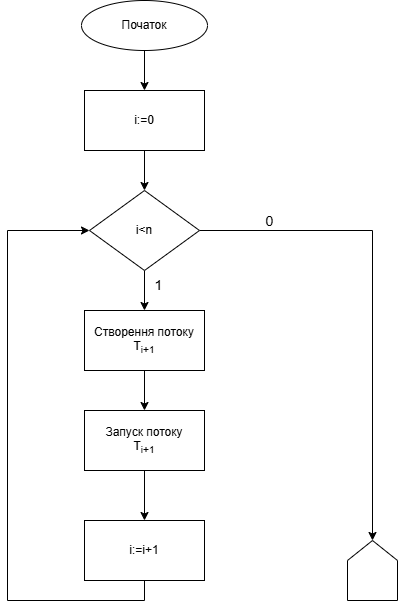

The diagram above was exported from draw.io. Its source (the exported page's mxGraphModel, read from the mxfile embedded in the PNG):
<mxGraphModel dx="1426" dy="819" grid="1" gridSize="10" guides="1" tooltips="1" connect="1" arrows="1" fold="1" page="1" pageScale="1" pageWidth="827" pageHeight="1169" math="0" shadow="0">
  <root>
    <mxCell id="0" />
    <mxCell id="1" parent="0" />
    <mxCell id="qCiCwyf3F7qYNBsAsXKr-12" style="edgeStyle=orthogonalEdgeStyle;rounded=0;orthogonalLoop=1;jettySize=auto;html=1;exitX=0.5;exitY=1;exitDx=0;exitDy=0;entryX=0.5;entryY=0;entryDx=0;entryDy=0;" edge="1" parent="1" source="qCiCwyf3F7qYNBsAsXKr-3" target="qCiCwyf3F7qYNBsAsXKr-4">
      <mxGeometry relative="1" as="geometry" />
    </mxCell>
    <mxCell id="qCiCwyf3F7qYNBsAsXKr-3" value="Початок" style="ellipse;whiteSpace=wrap;html=1;" vertex="1" parent="1">
      <mxGeometry x="354" y="60" width="126" height="50" as="geometry" />
    </mxCell>
    <mxCell id="qCiCwyf3F7qYNBsAsXKr-13" style="edgeStyle=orthogonalEdgeStyle;rounded=0;orthogonalLoop=1;jettySize=auto;html=1;exitX=0.5;exitY=1;exitDx=0;exitDy=0;entryX=0.5;entryY=0;entryDx=0;entryDy=0;" edge="1" parent="1" source="qCiCwyf3F7qYNBsAsXKr-4" target="qCiCwyf3F7qYNBsAsXKr-5">
      <mxGeometry relative="1" as="geometry" />
    </mxCell>
    <mxCell id="qCiCwyf3F7qYNBsAsXKr-18" style="edgeStyle=orthogonalEdgeStyle;rounded=0;orthogonalLoop=1;jettySize=auto;html=1;" edge="1" parent="1" source="qCiCwyf3F7qYNBsAsXKr-5" target="qCiCwyf3F7qYNBsAsXKr-10">
      <mxGeometry relative="1" as="geometry" />
    </mxCell>
    <mxCell id="qCiCwyf3F7qYNBsAsXKr-19" value="0" style="edgeLabel;html=1;align=center;verticalAlign=middle;resizable=0;points=[];fontSize=14;" vertex="1" connectable="0" parent="qCiCwyf3F7qYNBsAsXKr-18">
      <mxGeometry x="-0.7155" y="2" relative="1" as="geometry">
        <mxPoint y="-8" as="offset" />
      </mxGeometry>
    </mxCell>
    <mxCell id="qCiCwyf3F7qYNBsAsXKr-4" value="і:=0" style="rounded=0;whiteSpace=wrap;html=1;" vertex="1" parent="1">
      <mxGeometry x="357" y="150" width="120" height="60" as="geometry" />
    </mxCell>
    <mxCell id="qCiCwyf3F7qYNBsAsXKr-14" style="edgeStyle=orthogonalEdgeStyle;rounded=0;orthogonalLoop=1;jettySize=auto;html=1;exitX=0.5;exitY=1;exitDx=0;exitDy=0;entryX=0.5;entryY=0;entryDx=0;entryDy=0;" edge="1" parent="1" source="qCiCwyf3F7qYNBsAsXKr-5" target="qCiCwyf3F7qYNBsAsXKr-6">
      <mxGeometry relative="1" as="geometry" />
    </mxCell>
    <mxCell id="qCiCwyf3F7qYNBsAsXKr-20" value="&lt;font style=&quot;font-size: 14px;&quot;&gt;1&lt;/font&gt;&lt;div&gt;&lt;br&gt;&lt;/div&gt;" style="edgeLabel;html=1;align=center;verticalAlign=middle;resizable=0;points=[];" vertex="1" connectable="0" parent="qCiCwyf3F7qYNBsAsXKr-14">
      <mxGeometry x="-0.45" y="1" relative="1" as="geometry">
        <mxPoint x="12" y="9" as="offset" />
      </mxGeometry>
    </mxCell>
    <mxCell id="qCiCwyf3F7qYNBsAsXKr-5" value="i&amp;lt;n" style="rhombus;whiteSpace=wrap;html=1;" vertex="1" parent="1">
      <mxGeometry x="362" y="250" width="110" height="80" as="geometry" />
    </mxCell>
    <mxCell id="qCiCwyf3F7qYNBsAsXKr-15" style="edgeStyle=orthogonalEdgeStyle;rounded=0;orthogonalLoop=1;jettySize=auto;html=1;exitX=0.5;exitY=1;exitDx=0;exitDy=0;entryX=0.5;entryY=0;entryDx=0;entryDy=0;" edge="1" parent="1" source="qCiCwyf3F7qYNBsAsXKr-6" target="qCiCwyf3F7qYNBsAsXKr-7">
      <mxGeometry relative="1" as="geometry" />
    </mxCell>
    <mxCell id="qCiCwyf3F7qYNBsAsXKr-6" value="Створення потоку&lt;br&gt;Т&lt;sub&gt;і+1&lt;/sub&gt;" style="rounded=0;whiteSpace=wrap;html=1;" vertex="1" parent="1">
      <mxGeometry x="357" y="370" width="120" height="60" as="geometry" />
    </mxCell>
    <mxCell id="qCiCwyf3F7qYNBsAsXKr-16" style="edgeStyle=orthogonalEdgeStyle;rounded=0;orthogonalLoop=1;jettySize=auto;html=1;exitX=0.5;exitY=1;exitDx=0;exitDy=0;entryX=0.5;entryY=0;entryDx=0;entryDy=0;" edge="1" parent="1" source="qCiCwyf3F7qYNBsAsXKr-7" target="qCiCwyf3F7qYNBsAsXKr-8">
      <mxGeometry relative="1" as="geometry" />
    </mxCell>
    <mxCell id="qCiCwyf3F7qYNBsAsXKr-7" value="Запуск потоку&lt;br&gt;Т&lt;sub&gt;і+1&lt;/sub&gt;" style="rounded=0;whiteSpace=wrap;html=1;" vertex="1" parent="1">
      <mxGeometry x="357" y="470" width="120" height="60" as="geometry" />
    </mxCell>
    <mxCell id="qCiCwyf3F7qYNBsAsXKr-17" style="edgeStyle=orthogonalEdgeStyle;rounded=0;orthogonalLoop=1;jettySize=auto;html=1;exitX=0.5;exitY=1;exitDx=0;exitDy=0;entryX=0;entryY=0.5;entryDx=0;entryDy=0;" edge="1" parent="1" source="qCiCwyf3F7qYNBsAsXKr-8" target="qCiCwyf3F7qYNBsAsXKr-5">
      <mxGeometry relative="1" as="geometry">
        <Array as="points">
          <mxPoint x="417" y="660" />
          <mxPoint x="280" y="660" />
          <mxPoint x="280" y="290" />
        </Array>
      </mxGeometry>
    </mxCell>
    <mxCell id="qCiCwyf3F7qYNBsAsXKr-8" value="і:=і+1" style="rounded=0;whiteSpace=wrap;html=1;" vertex="1" parent="1">
      <mxGeometry x="357" y="580" width="120" height="60" as="geometry" />
    </mxCell>
    <mxCell id="qCiCwyf3F7qYNBsAsXKr-10" value="" style="verticalLabelPosition=bottom;verticalAlign=top;html=1;shape=offPageConnector;rounded=0;size=0.3333333333333333;rotation=-180;" vertex="1" parent="1">
      <mxGeometry x="620" y="600" width="50" height="60" as="geometry" />
    </mxCell>
  </root>
</mxGraphModel>